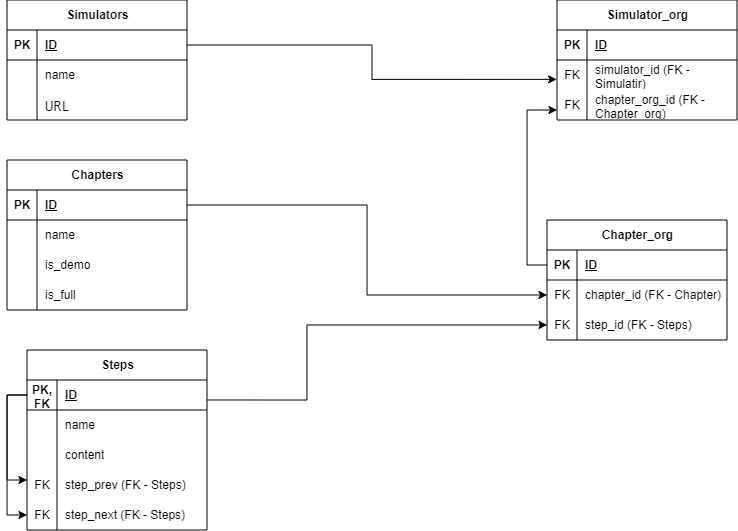

The diagram above was exported from draw.io. Its source (the exported page's mxGraphModel, read from the mxfile embedded in the PNG):
<mxGraphModel dx="1181" dy="649" grid="1" gridSize="10" guides="1" tooltips="1" connect="1" arrows="1" fold="1" page="1" pageScale="1" pageWidth="827" pageHeight="1169" math="0" shadow="0">
  <root>
    <mxCell id="0" />
    <mxCell id="1" parent="0" />
    <mxCell id="fth6pTU6kV53PTL5Dn9_-34" style="edgeStyle=orthogonalEdgeStyle;rounded=0;orthogonalLoop=1;jettySize=auto;html=1;entryX=0;entryY=0.5;entryDx=0;entryDy=0;" edge="1" parent="1" source="UWzJehkI1lGvLFAl8k7u-48" target="fth6pTU6kV53PTL5Dn9_-12">
      <mxGeometry relative="1" as="geometry" />
    </mxCell>
    <mxCell id="UWzJehkI1lGvLFAl8k7u-21" value="Simulators" style="shape=table;startSize=30;container=1;collapsible=1;childLayout=tableLayout;fixedRows=1;rowLines=0;fontStyle=1;align=center;resizeLast=1;html=1;" parent="1" vertex="1">
      <mxGeometry x="40" y="40" width="180" height="120" as="geometry" />
    </mxCell>
    <mxCell id="UWzJehkI1lGvLFAl8k7u-22" value="" style="shape=tableRow;horizontal=0;startSize=0;swimlaneHead=0;swimlaneBody=0;fillColor=none;collapsible=0;dropTarget=0;points=[[0,0.5],[1,0.5]];portConstraint=eastwest;top=0;left=0;right=0;bottom=1;" parent="UWzJehkI1lGvLFAl8k7u-21" vertex="1">
      <mxGeometry y="30" width="180" height="30" as="geometry" />
    </mxCell>
    <mxCell id="UWzJehkI1lGvLFAl8k7u-23" value="PK" style="shape=partialRectangle;connectable=0;fillColor=none;top=0;left=0;bottom=0;right=0;fontStyle=1;overflow=hidden;whiteSpace=wrap;html=1;" parent="UWzJehkI1lGvLFAl8k7u-22" vertex="1">
      <mxGeometry width="30" height="30" as="geometry">
        <mxRectangle width="30" height="30" as="alternateBounds" />
      </mxGeometry>
    </mxCell>
    <mxCell id="UWzJehkI1lGvLFAl8k7u-24" value="ID" style="shape=partialRectangle;connectable=0;fillColor=none;top=0;left=0;bottom=0;right=0;align=left;spacingLeft=6;fontStyle=5;overflow=hidden;whiteSpace=wrap;html=1;" parent="UWzJehkI1lGvLFAl8k7u-22" vertex="1">
      <mxGeometry x="30" width="150" height="30" as="geometry">
        <mxRectangle width="150" height="30" as="alternateBounds" />
      </mxGeometry>
    </mxCell>
    <mxCell id="UWzJehkI1lGvLFAl8k7u-25" value="" style="shape=tableRow;horizontal=0;startSize=0;swimlaneHead=0;swimlaneBody=0;fillColor=none;collapsible=0;dropTarget=0;points=[[0,0.5],[1,0.5]];portConstraint=eastwest;top=0;left=0;right=0;bottom=0;" parent="UWzJehkI1lGvLFAl8k7u-21" vertex="1">
      <mxGeometry y="60" width="180" height="30" as="geometry" />
    </mxCell>
    <mxCell id="UWzJehkI1lGvLFAl8k7u-26" value="" style="shape=partialRectangle;connectable=0;fillColor=none;top=0;left=0;bottom=0;right=0;editable=1;overflow=hidden;whiteSpace=wrap;html=1;" parent="UWzJehkI1lGvLFAl8k7u-25" vertex="1">
      <mxGeometry width="30" height="30" as="geometry">
        <mxRectangle width="30" height="30" as="alternateBounds" />
      </mxGeometry>
    </mxCell>
    <mxCell id="UWzJehkI1lGvLFAl8k7u-27" value="name" style="shape=partialRectangle;connectable=0;fillColor=none;top=0;left=0;bottom=0;right=0;align=left;spacingLeft=6;overflow=hidden;whiteSpace=wrap;html=1;" parent="UWzJehkI1lGvLFAl8k7u-25" vertex="1">
      <mxGeometry x="30" width="150" height="30" as="geometry">
        <mxRectangle width="150" height="30" as="alternateBounds" />
      </mxGeometry>
    </mxCell>
    <mxCell id="fth6pTU6kV53PTL5Dn9_-21" value="" style="shape=tableRow;horizontal=0;startSize=0;swimlaneHead=0;swimlaneBody=0;fillColor=none;collapsible=0;dropTarget=0;points=[[0,0.5],[1,0.5]];portConstraint=eastwest;top=0;left=0;right=0;bottom=0;" vertex="1" parent="UWzJehkI1lGvLFAl8k7u-21">
      <mxGeometry y="90" width="180" height="30" as="geometry" />
    </mxCell>
    <mxCell id="fth6pTU6kV53PTL5Dn9_-22" value="" style="shape=partialRectangle;connectable=0;fillColor=none;top=0;left=0;bottom=0;right=0;editable=1;overflow=hidden;whiteSpace=wrap;html=1;" vertex="1" parent="fth6pTU6kV53PTL5Dn9_-21">
      <mxGeometry width="30" height="30" as="geometry">
        <mxRectangle width="30" height="30" as="alternateBounds" />
      </mxGeometry>
    </mxCell>
    <mxCell id="fth6pTU6kV53PTL5Dn9_-23" value="&lt;span style=&quot;color: rgb(6, 13, 49); font-family: &amp;quot;Fira Code&amp;quot;, monospace; font-size: 15px; white-space-collapse: preserve; background-color: rgb(255, 255, 255);&quot;&gt;URL&lt;/span&gt;" style="shape=partialRectangle;connectable=0;fillColor=none;top=0;left=0;bottom=0;right=0;align=left;spacingLeft=6;overflow=hidden;whiteSpace=wrap;html=1;" vertex="1" parent="fth6pTU6kV53PTL5Dn9_-21">
      <mxGeometry x="30" width="150" height="30" as="geometry">
        <mxRectangle width="150" height="30" as="alternateBounds" />
      </mxGeometry>
    </mxCell>
    <mxCell id="UWzJehkI1lGvLFAl8k7u-34" value="Chapters" style="shape=table;startSize=30;container=1;collapsible=1;childLayout=tableLayout;fixedRows=1;rowLines=0;fontStyle=1;align=center;resizeLast=1;html=1;" parent="1" vertex="1">
      <mxGeometry x="40" y="200" width="180" height="150" as="geometry" />
    </mxCell>
    <mxCell id="UWzJehkI1lGvLFAl8k7u-35" value="" style="shape=tableRow;horizontal=0;startSize=0;swimlaneHead=0;swimlaneBody=0;fillColor=none;collapsible=0;dropTarget=0;points=[[0,0.5],[1,0.5]];portConstraint=eastwest;top=0;left=0;right=0;bottom=1;" parent="UWzJehkI1lGvLFAl8k7u-34" vertex="1">
      <mxGeometry y="30" width="180" height="30" as="geometry" />
    </mxCell>
    <mxCell id="UWzJehkI1lGvLFAl8k7u-36" value="PK" style="shape=partialRectangle;connectable=0;fillColor=none;top=0;left=0;bottom=0;right=0;fontStyle=1;overflow=hidden;whiteSpace=wrap;html=1;" parent="UWzJehkI1lGvLFAl8k7u-35" vertex="1">
      <mxGeometry width="30" height="30" as="geometry">
        <mxRectangle width="30" height="30" as="alternateBounds" />
      </mxGeometry>
    </mxCell>
    <mxCell id="UWzJehkI1lGvLFAl8k7u-37" value="ID" style="shape=partialRectangle;connectable=0;fillColor=none;top=0;left=0;bottom=0;right=0;align=left;spacingLeft=6;fontStyle=5;overflow=hidden;whiteSpace=wrap;html=1;" parent="UWzJehkI1lGvLFAl8k7u-35" vertex="1">
      <mxGeometry x="30" width="150" height="30" as="geometry">
        <mxRectangle width="150" height="30" as="alternateBounds" />
      </mxGeometry>
    </mxCell>
    <mxCell id="UWzJehkI1lGvLFAl8k7u-38" value="" style="shape=tableRow;horizontal=0;startSize=0;swimlaneHead=0;swimlaneBody=0;fillColor=none;collapsible=0;dropTarget=0;points=[[0,0.5],[1,0.5]];portConstraint=eastwest;top=0;left=0;right=0;bottom=0;" parent="UWzJehkI1lGvLFAl8k7u-34" vertex="1">
      <mxGeometry y="60" width="180" height="30" as="geometry" />
    </mxCell>
    <mxCell id="UWzJehkI1lGvLFAl8k7u-39" value="" style="shape=partialRectangle;connectable=0;fillColor=none;top=0;left=0;bottom=0;right=0;editable=1;overflow=hidden;whiteSpace=wrap;html=1;" parent="UWzJehkI1lGvLFAl8k7u-38" vertex="1">
      <mxGeometry width="30" height="30" as="geometry">
        <mxRectangle width="30" height="30" as="alternateBounds" />
      </mxGeometry>
    </mxCell>
    <mxCell id="UWzJehkI1lGvLFAl8k7u-40" value="name" style="shape=partialRectangle;connectable=0;fillColor=none;top=0;left=0;bottom=0;right=0;align=left;spacingLeft=6;overflow=hidden;whiteSpace=wrap;html=1;" parent="UWzJehkI1lGvLFAl8k7u-38" vertex="1">
      <mxGeometry x="30" width="150" height="30" as="geometry">
        <mxRectangle width="150" height="30" as="alternateBounds" />
      </mxGeometry>
    </mxCell>
    <mxCell id="fth6pTU6kV53PTL5Dn9_-51" value="" style="shape=tableRow;horizontal=0;startSize=0;swimlaneHead=0;swimlaneBody=0;fillColor=none;collapsible=0;dropTarget=0;points=[[0,0.5],[1,0.5]];portConstraint=eastwest;top=0;left=0;right=0;bottom=0;" vertex="1" parent="UWzJehkI1lGvLFAl8k7u-34">
      <mxGeometry y="90" width="180" height="30" as="geometry" />
    </mxCell>
    <mxCell id="fth6pTU6kV53PTL5Dn9_-52" value="" style="shape=partialRectangle;connectable=0;fillColor=none;top=0;left=0;bottom=0;right=0;editable=1;overflow=hidden;whiteSpace=wrap;html=1;" vertex="1" parent="fth6pTU6kV53PTL5Dn9_-51">
      <mxGeometry width="30" height="30" as="geometry">
        <mxRectangle width="30" height="30" as="alternateBounds" />
      </mxGeometry>
    </mxCell>
    <mxCell id="fth6pTU6kV53PTL5Dn9_-53" value="is_demo" style="shape=partialRectangle;connectable=0;fillColor=none;top=0;left=0;bottom=0;right=0;align=left;spacingLeft=6;overflow=hidden;whiteSpace=wrap;html=1;" vertex="1" parent="fth6pTU6kV53PTL5Dn9_-51">
      <mxGeometry x="30" width="150" height="30" as="geometry">
        <mxRectangle width="150" height="30" as="alternateBounds" />
      </mxGeometry>
    </mxCell>
    <mxCell id="fth6pTU6kV53PTL5Dn9_-54" value="" style="shape=tableRow;horizontal=0;startSize=0;swimlaneHead=0;swimlaneBody=0;fillColor=none;collapsible=0;dropTarget=0;points=[[0,0.5],[1,0.5]];portConstraint=eastwest;top=0;left=0;right=0;bottom=0;" vertex="1" parent="UWzJehkI1lGvLFAl8k7u-34">
      <mxGeometry y="120" width="180" height="30" as="geometry" />
    </mxCell>
    <mxCell id="fth6pTU6kV53PTL5Dn9_-55" value="" style="shape=partialRectangle;connectable=0;fillColor=none;top=0;left=0;bottom=0;right=0;editable=1;overflow=hidden;whiteSpace=wrap;html=1;" vertex="1" parent="fth6pTU6kV53PTL5Dn9_-54">
      <mxGeometry width="30" height="30" as="geometry">
        <mxRectangle width="30" height="30" as="alternateBounds" />
      </mxGeometry>
    </mxCell>
    <mxCell id="fth6pTU6kV53PTL5Dn9_-56" value="is_full" style="shape=partialRectangle;connectable=0;fillColor=none;top=0;left=0;bottom=0;right=0;align=left;spacingLeft=6;overflow=hidden;whiteSpace=wrap;html=1;" vertex="1" parent="fth6pTU6kV53PTL5Dn9_-54">
      <mxGeometry x="30" width="150" height="30" as="geometry">
        <mxRectangle width="150" height="30" as="alternateBounds" />
      </mxGeometry>
    </mxCell>
    <mxCell id="UWzJehkI1lGvLFAl8k7u-47" value="Steps" style="shape=table;startSize=30;container=1;collapsible=1;childLayout=tableLayout;fixedRows=1;rowLines=0;fontStyle=1;align=center;resizeLast=1;html=1;" parent="1" vertex="1">
      <mxGeometry x="60" y="390" width="180" height="180" as="geometry" />
    </mxCell>
    <mxCell id="UWzJehkI1lGvLFAl8k7u-48" value="" style="shape=tableRow;horizontal=0;startSize=0;swimlaneHead=0;swimlaneBody=0;fillColor=none;collapsible=0;dropTarget=0;points=[[0,0.5],[1,0.5]];portConstraint=eastwest;top=0;left=0;right=0;bottom=1;" parent="UWzJehkI1lGvLFAl8k7u-47" vertex="1">
      <mxGeometry y="30" width="180" height="30" as="geometry" />
    </mxCell>
    <mxCell id="UWzJehkI1lGvLFAl8k7u-49" value="PK, FK" style="shape=partialRectangle;connectable=0;fillColor=none;top=0;left=0;bottom=0;right=0;fontStyle=1;overflow=hidden;whiteSpace=wrap;html=1;" parent="UWzJehkI1lGvLFAl8k7u-48" vertex="1">
      <mxGeometry width="30" height="30" as="geometry">
        <mxRectangle width="30" height="30" as="alternateBounds" />
      </mxGeometry>
    </mxCell>
    <mxCell id="UWzJehkI1lGvLFAl8k7u-50" value="ID" style="shape=partialRectangle;connectable=0;fillColor=none;top=0;left=0;bottom=0;right=0;align=left;spacingLeft=6;fontStyle=5;overflow=hidden;whiteSpace=wrap;html=1;" parent="UWzJehkI1lGvLFAl8k7u-48" vertex="1">
      <mxGeometry x="30" width="150" height="30" as="geometry">
        <mxRectangle width="150" height="30" as="alternateBounds" />
      </mxGeometry>
    </mxCell>
    <mxCell id="UWzJehkI1lGvLFAl8k7u-51" value="" style="shape=tableRow;horizontal=0;startSize=0;swimlaneHead=0;swimlaneBody=0;fillColor=none;collapsible=0;dropTarget=0;points=[[0,0.5],[1,0.5]];portConstraint=eastwest;top=0;left=0;right=0;bottom=0;" parent="UWzJehkI1lGvLFAl8k7u-47" vertex="1">
      <mxGeometry y="60" width="180" height="30" as="geometry" />
    </mxCell>
    <mxCell id="UWzJehkI1lGvLFAl8k7u-52" value="" style="shape=partialRectangle;connectable=0;fillColor=none;top=0;left=0;bottom=0;right=0;editable=1;overflow=hidden;whiteSpace=wrap;html=1;" parent="UWzJehkI1lGvLFAl8k7u-51" vertex="1">
      <mxGeometry width="30" height="30" as="geometry">
        <mxRectangle width="30" height="30" as="alternateBounds" />
      </mxGeometry>
    </mxCell>
    <mxCell id="UWzJehkI1lGvLFAl8k7u-53" value="name" style="shape=partialRectangle;connectable=0;fillColor=none;top=0;left=0;bottom=0;right=0;align=left;spacingLeft=6;overflow=hidden;whiteSpace=wrap;html=1;" parent="UWzJehkI1lGvLFAl8k7u-51" vertex="1">
      <mxGeometry x="30" width="150" height="30" as="geometry">
        <mxRectangle width="150" height="30" as="alternateBounds" />
      </mxGeometry>
    </mxCell>
    <mxCell id="fth6pTU6kV53PTL5Dn9_-30" value="" style="shape=tableRow;horizontal=0;startSize=0;swimlaneHead=0;swimlaneBody=0;fillColor=none;collapsible=0;dropTarget=0;points=[[0,0.5],[1,0.5]];portConstraint=eastwest;top=0;left=0;right=0;bottom=0;" vertex="1" parent="UWzJehkI1lGvLFAl8k7u-47">
      <mxGeometry y="90" width="180" height="30" as="geometry" />
    </mxCell>
    <mxCell id="fth6pTU6kV53PTL5Dn9_-31" value="" style="shape=partialRectangle;connectable=0;fillColor=none;top=0;left=0;bottom=0;right=0;editable=1;overflow=hidden;whiteSpace=wrap;html=1;" vertex="1" parent="fth6pTU6kV53PTL5Dn9_-30">
      <mxGeometry width="30" height="30" as="geometry">
        <mxRectangle width="30" height="30" as="alternateBounds" />
      </mxGeometry>
    </mxCell>
    <mxCell id="fth6pTU6kV53PTL5Dn9_-32" value="content" style="shape=partialRectangle;connectable=0;fillColor=none;top=0;left=0;bottom=0;right=0;align=left;spacingLeft=6;overflow=hidden;whiteSpace=wrap;html=1;" vertex="1" parent="fth6pTU6kV53PTL5Dn9_-30">
      <mxGeometry x="30" width="150" height="30" as="geometry">
        <mxRectangle width="150" height="30" as="alternateBounds" />
      </mxGeometry>
    </mxCell>
    <mxCell id="fth6pTU6kV53PTL5Dn9_-9" value="" style="shape=tableRow;horizontal=0;startSize=0;swimlaneHead=0;swimlaneBody=0;fillColor=none;collapsible=0;dropTarget=0;points=[[0,0.5],[1,0.5]];portConstraint=eastwest;top=0;left=0;right=0;bottom=0;" vertex="1" parent="UWzJehkI1lGvLFAl8k7u-47">
      <mxGeometry y="120" width="180" height="30" as="geometry" />
    </mxCell>
    <mxCell id="fth6pTU6kV53PTL5Dn9_-10" value="FK" style="shape=partialRectangle;connectable=0;fillColor=none;top=0;left=0;bottom=0;right=0;editable=1;overflow=hidden;whiteSpace=wrap;html=1;" vertex="1" parent="fth6pTU6kV53PTL5Dn9_-9">
      <mxGeometry width="30" height="30" as="geometry">
        <mxRectangle width="30" height="30" as="alternateBounds" />
      </mxGeometry>
    </mxCell>
    <mxCell id="fth6pTU6kV53PTL5Dn9_-11" value="step_prev (FK - Steps)" style="shape=partialRectangle;connectable=0;fillColor=none;top=0;left=0;bottom=0;right=0;align=left;spacingLeft=6;overflow=hidden;whiteSpace=wrap;html=1;" vertex="1" parent="fth6pTU6kV53PTL5Dn9_-9">
      <mxGeometry x="30" width="150" height="30" as="geometry">
        <mxRectangle width="150" height="30" as="alternateBounds" />
      </mxGeometry>
    </mxCell>
    <mxCell id="fth6pTU6kV53PTL5Dn9_-12" value="" style="shape=tableRow;horizontal=0;startSize=0;swimlaneHead=0;swimlaneBody=0;fillColor=none;collapsible=0;dropTarget=0;points=[[0,0.5],[1,0.5]];portConstraint=eastwest;top=0;left=0;right=0;bottom=0;" vertex="1" parent="UWzJehkI1lGvLFAl8k7u-47">
      <mxGeometry y="150" width="180" height="30" as="geometry" />
    </mxCell>
    <mxCell id="fth6pTU6kV53PTL5Dn9_-13" value="FK" style="shape=partialRectangle;connectable=0;fillColor=none;top=0;left=0;bottom=0;right=0;editable=1;overflow=hidden;whiteSpace=wrap;html=1;" vertex="1" parent="fth6pTU6kV53PTL5Dn9_-12">
      <mxGeometry width="30" height="30" as="geometry">
        <mxRectangle width="30" height="30" as="alternateBounds" />
      </mxGeometry>
    </mxCell>
    <mxCell id="fth6pTU6kV53PTL5Dn9_-14" value="step_next (FK - Steps)" style="shape=partialRectangle;connectable=0;fillColor=none;top=0;left=0;bottom=0;right=0;align=left;spacingLeft=6;overflow=hidden;whiteSpace=wrap;html=1;" vertex="1" parent="fth6pTU6kV53PTL5Dn9_-12">
      <mxGeometry x="30" width="150" height="30" as="geometry">
        <mxRectangle width="150" height="30" as="alternateBounds" />
      </mxGeometry>
    </mxCell>
    <mxCell id="fth6pTU6kV53PTL5Dn9_-33" style="edgeStyle=orthogonalEdgeStyle;rounded=0;orthogonalLoop=1;jettySize=auto;html=1;entryX=0;entryY=0.333;entryDx=0;entryDy=0;entryPerimeter=0;" edge="1" parent="UWzJehkI1lGvLFAl8k7u-47" source="UWzJehkI1lGvLFAl8k7u-48" target="fth6pTU6kV53PTL5Dn9_-9">
      <mxGeometry relative="1" as="geometry" />
    </mxCell>
    <mxCell id="UWzJehkI1lGvLFAl8k7u-60" value="Simulator_org" style="shape=table;startSize=30;container=1;collapsible=1;childLayout=tableLayout;fixedRows=1;rowLines=0;fontStyle=1;align=center;resizeLast=1;html=1;" parent="1" vertex="1">
      <mxGeometry x="590" y="40" width="180" height="120" as="geometry" />
    </mxCell>
    <mxCell id="UWzJehkI1lGvLFAl8k7u-61" value="" style="shape=tableRow;horizontal=0;startSize=0;swimlaneHead=0;swimlaneBody=0;fillColor=none;collapsible=0;dropTarget=0;points=[[0,0.5],[1,0.5]];portConstraint=eastwest;top=0;left=0;right=0;bottom=1;" parent="UWzJehkI1lGvLFAl8k7u-60" vertex="1">
      <mxGeometry y="30" width="180" height="30" as="geometry" />
    </mxCell>
    <mxCell id="UWzJehkI1lGvLFAl8k7u-62" value="PK" style="shape=partialRectangle;connectable=0;fillColor=none;top=0;left=0;bottom=0;right=0;fontStyle=1;overflow=hidden;whiteSpace=wrap;html=1;" parent="UWzJehkI1lGvLFAl8k7u-61" vertex="1">
      <mxGeometry width="30" height="30" as="geometry">
        <mxRectangle width="30" height="30" as="alternateBounds" />
      </mxGeometry>
    </mxCell>
    <mxCell id="UWzJehkI1lGvLFAl8k7u-63" value="ID" style="shape=partialRectangle;connectable=0;fillColor=none;top=0;left=0;bottom=0;right=0;align=left;spacingLeft=6;fontStyle=5;overflow=hidden;whiteSpace=wrap;html=1;" parent="UWzJehkI1lGvLFAl8k7u-61" vertex="1">
      <mxGeometry x="30" width="150" height="30" as="geometry">
        <mxRectangle width="150" height="30" as="alternateBounds" />
      </mxGeometry>
    </mxCell>
    <mxCell id="UWzJehkI1lGvLFAl8k7u-64" value="" style="shape=tableRow;horizontal=0;startSize=0;swimlaneHead=0;swimlaneBody=0;fillColor=none;collapsible=0;dropTarget=0;points=[[0,0.5],[1,0.5]];portConstraint=eastwest;top=0;left=0;right=0;bottom=0;" parent="UWzJehkI1lGvLFAl8k7u-60" vertex="1">
      <mxGeometry y="60" width="180" height="30" as="geometry" />
    </mxCell>
    <mxCell id="UWzJehkI1lGvLFAl8k7u-65" value="FK" style="shape=partialRectangle;connectable=0;fillColor=none;top=0;left=0;bottom=0;right=0;editable=1;overflow=hidden;whiteSpace=wrap;html=1;" parent="UWzJehkI1lGvLFAl8k7u-64" vertex="1">
      <mxGeometry width="30" height="30" as="geometry">
        <mxRectangle width="30" height="30" as="alternateBounds" />
      </mxGeometry>
    </mxCell>
    <mxCell id="UWzJehkI1lGvLFAl8k7u-66" value="simulator_id (FK - Simulatir)" style="shape=partialRectangle;connectable=0;fillColor=none;top=0;left=0;bottom=0;right=0;align=left;spacingLeft=6;overflow=hidden;whiteSpace=wrap;html=1;" parent="UWzJehkI1lGvLFAl8k7u-64" vertex="1">
      <mxGeometry x="30" width="150" height="30" as="geometry">
        <mxRectangle width="150" height="30" as="alternateBounds" />
      </mxGeometry>
    </mxCell>
    <mxCell id="fth6pTU6kV53PTL5Dn9_-15" value="" style="shape=tableRow;horizontal=0;startSize=0;swimlaneHead=0;swimlaneBody=0;fillColor=none;collapsible=0;dropTarget=0;points=[[0,0.5],[1,0.5]];portConstraint=eastwest;top=0;left=0;right=0;bottom=0;" vertex="1" parent="UWzJehkI1lGvLFAl8k7u-60">
      <mxGeometry y="90" width="180" height="30" as="geometry" />
    </mxCell>
    <mxCell id="fth6pTU6kV53PTL5Dn9_-16" value="" style="shape=partialRectangle;connectable=0;fillColor=none;top=0;left=0;bottom=0;right=0;editable=1;overflow=hidden;whiteSpace=wrap;html=1;" vertex="1" parent="fth6pTU6kV53PTL5Dn9_-15">
      <mxGeometry width="30" height="30" as="geometry">
        <mxRectangle width="30" height="30" as="alternateBounds" />
      </mxGeometry>
    </mxCell>
    <mxCell id="fth6pTU6kV53PTL5Dn9_-17" value="chapter_org_id (FK - Chapter_org)" style="shape=partialRectangle;connectable=0;fillColor=none;top=0;left=0;bottom=0;right=0;align=left;spacingLeft=6;overflow=hidden;whiteSpace=wrap;html=1;" vertex="1" parent="fth6pTU6kV53PTL5Dn9_-15">
      <mxGeometry x="30" width="150" height="30" as="geometry">
        <mxRectangle width="150" height="30" as="alternateBounds" />
      </mxGeometry>
    </mxCell>
    <mxCell id="UWzJehkI1lGvLFAl8k7u-71" value="" style="shape=tableRow;horizontal=0;startSize=0;swimlaneHead=0;swimlaneBody=0;fillColor=none;collapsible=0;dropTarget=0;points=[[0,0.5],[1,0.5]];portConstraint=eastwest;top=0;left=0;right=0;bottom=0;" parent="1" vertex="1">
      <mxGeometry x="590" y="130" width="180" height="30" as="geometry" />
    </mxCell>
    <mxCell id="UWzJehkI1lGvLFAl8k7u-72" value="FK" style="shape=partialRectangle;connectable=0;fillColor=none;top=0;left=0;bottom=0;right=0;editable=1;overflow=hidden;whiteSpace=wrap;html=1;" parent="UWzJehkI1lGvLFAl8k7u-71" vertex="1">
      <mxGeometry width="30" height="30" as="geometry">
        <mxRectangle width="30" height="30" as="alternateBounds" />
      </mxGeometry>
    </mxCell>
    <mxCell id="UWzJehkI1lGvLFAl8k7u-80" value="" style="shape=tableRow;horizontal=0;startSize=0;swimlaneHead=0;swimlaneBody=0;fillColor=none;collapsible=0;dropTarget=0;points=[[0,0.5],[1,0.5]];portConstraint=eastwest;top=0;left=0;right=0;bottom=0;fontStyle=1" parent="1" vertex="1">
      <mxGeometry x="40" y="410" width="180" height="30" as="geometry" />
    </mxCell>
    <mxCell id="UWzJehkI1lGvLFAl8k7u-93" style="edgeStyle=orthogonalEdgeStyle;rounded=0;orthogonalLoop=1;jettySize=auto;html=1;entryX=-0.002;entryY=0.646;entryDx=0;entryDy=0;entryPerimeter=0;" parent="1" source="UWzJehkI1lGvLFAl8k7u-22" target="UWzJehkI1lGvLFAl8k7u-64" edge="1">
      <mxGeometry relative="1" as="geometry" />
    </mxCell>
    <mxCell id="UWzJehkI1lGvLFAl8k7u-95" style="edgeStyle=orthogonalEdgeStyle;rounded=0;orthogonalLoop=1;jettySize=auto;html=1;" parent="1" edge="1">
      <mxGeometry relative="1" as="geometry">
        <Array as="points">
          <mxPoint x="339.97" y="439.97" />
          <mxPoint x="339.97" y="364.97" />
          <mxPoint x="579.97" y="364.97" />
        </Array>
        <mxPoint x="239.97" y="439.97" as="sourcePoint" />
        <mxPoint x="579.97" y="364.97" as="targetPoint" />
      </mxGeometry>
    </mxCell>
    <mxCell id="fth6pTU6kV53PTL5Dn9_-35" value="Chapter_org" style="shape=table;startSize=30;container=1;collapsible=1;childLayout=tableLayout;fixedRows=1;rowLines=0;fontStyle=1;align=center;resizeLast=1;html=1;" vertex="1" parent="1">
      <mxGeometry x="580" y="260" width="180" height="120" as="geometry" />
    </mxCell>
    <mxCell id="fth6pTU6kV53PTL5Dn9_-36" value="" style="shape=tableRow;horizontal=0;startSize=0;swimlaneHead=0;swimlaneBody=0;fillColor=none;collapsible=0;dropTarget=0;points=[[0,0.5],[1,0.5]];portConstraint=eastwest;top=0;left=0;right=0;bottom=1;" vertex="1" parent="fth6pTU6kV53PTL5Dn9_-35">
      <mxGeometry y="30" width="180" height="30" as="geometry" />
    </mxCell>
    <mxCell id="fth6pTU6kV53PTL5Dn9_-37" value="PK" style="shape=partialRectangle;connectable=0;fillColor=none;top=0;left=0;bottom=0;right=0;fontStyle=1;overflow=hidden;whiteSpace=wrap;html=1;" vertex="1" parent="fth6pTU6kV53PTL5Dn9_-36">
      <mxGeometry width="30" height="30" as="geometry">
        <mxRectangle width="30" height="30" as="alternateBounds" />
      </mxGeometry>
    </mxCell>
    <mxCell id="fth6pTU6kV53PTL5Dn9_-38" value="ID" style="shape=partialRectangle;connectable=0;fillColor=none;top=0;left=0;bottom=0;right=0;align=left;spacingLeft=6;fontStyle=5;overflow=hidden;whiteSpace=wrap;html=1;" vertex="1" parent="fth6pTU6kV53PTL5Dn9_-36">
      <mxGeometry x="30" width="150" height="30" as="geometry">
        <mxRectangle width="150" height="30" as="alternateBounds" />
      </mxGeometry>
    </mxCell>
    <mxCell id="fth6pTU6kV53PTL5Dn9_-42" value="" style="shape=tableRow;horizontal=0;startSize=0;swimlaneHead=0;swimlaneBody=0;fillColor=none;collapsible=0;dropTarget=0;points=[[0,0.5],[1,0.5]];portConstraint=eastwest;top=0;left=0;right=0;bottom=0;" vertex="1" parent="fth6pTU6kV53PTL5Dn9_-35">
      <mxGeometry y="60" width="180" height="30" as="geometry" />
    </mxCell>
    <mxCell id="fth6pTU6kV53PTL5Dn9_-43" value="FK" style="shape=partialRectangle;connectable=0;fillColor=none;top=0;left=0;bottom=0;right=0;editable=1;overflow=hidden;whiteSpace=wrap;html=1;" vertex="1" parent="fth6pTU6kV53PTL5Dn9_-42">
      <mxGeometry width="30" height="30" as="geometry">
        <mxRectangle width="30" height="30" as="alternateBounds" />
      </mxGeometry>
    </mxCell>
    <mxCell id="fth6pTU6kV53PTL5Dn9_-44" value="chapter_id (FK - Chapter)" style="shape=partialRectangle;connectable=0;fillColor=none;top=0;left=0;bottom=0;right=0;align=left;spacingLeft=6;overflow=hidden;whiteSpace=wrap;html=1;" vertex="1" parent="fth6pTU6kV53PTL5Dn9_-42">
      <mxGeometry x="30" width="150" height="30" as="geometry">
        <mxRectangle width="150" height="30" as="alternateBounds" />
      </mxGeometry>
    </mxCell>
    <mxCell id="fth6pTU6kV53PTL5Dn9_-45" value="" style="shape=tableRow;horizontal=0;startSize=0;swimlaneHead=0;swimlaneBody=0;fillColor=none;collapsible=0;dropTarget=0;points=[[0,0.5],[1,0.5]];portConstraint=eastwest;top=0;left=0;right=0;bottom=0;" vertex="1" parent="fth6pTU6kV53PTL5Dn9_-35">
      <mxGeometry y="90" width="180" height="30" as="geometry" />
    </mxCell>
    <mxCell id="fth6pTU6kV53PTL5Dn9_-46" value="FK" style="shape=partialRectangle;connectable=0;fillColor=none;top=0;left=0;bottom=0;right=0;editable=1;overflow=hidden;whiteSpace=wrap;html=1;" vertex="1" parent="fth6pTU6kV53PTL5Dn9_-45">
      <mxGeometry width="30" height="30" as="geometry">
        <mxRectangle width="30" height="30" as="alternateBounds" />
      </mxGeometry>
    </mxCell>
    <mxCell id="fth6pTU6kV53PTL5Dn9_-47" value="step_id (FK - Steps)" style="shape=partialRectangle;connectable=0;fillColor=none;top=0;left=0;bottom=0;right=0;align=left;spacingLeft=6;overflow=hidden;whiteSpace=wrap;html=1;" vertex="1" parent="fth6pTU6kV53PTL5Dn9_-45">
      <mxGeometry x="30" width="150" height="30" as="geometry">
        <mxRectangle width="150" height="30" as="alternateBounds" />
      </mxGeometry>
    </mxCell>
    <mxCell id="fth6pTU6kV53PTL5Dn9_-49" style="edgeStyle=orthogonalEdgeStyle;rounded=0;orthogonalLoop=1;jettySize=auto;html=1;entryX=0;entryY=0.667;entryDx=0;entryDy=0;entryPerimeter=0;exitX=0;exitY=0.5;exitDx=0;exitDy=0;" edge="1" parent="1" source="fth6pTU6kV53PTL5Dn9_-36" target="UWzJehkI1lGvLFAl8k7u-71">
      <mxGeometry relative="1" as="geometry" />
    </mxCell>
    <mxCell id="fth6pTU6kV53PTL5Dn9_-50" style="edgeStyle=orthogonalEdgeStyle;rounded=0;orthogonalLoop=1;jettySize=auto;html=1;entryX=0;entryY=0.5;entryDx=0;entryDy=0;" edge="1" parent="1" source="UWzJehkI1lGvLFAl8k7u-35" target="fth6pTU6kV53PTL5Dn9_-42">
      <mxGeometry relative="1" as="geometry" />
    </mxCell>
  </root>
</mxGraphModel>